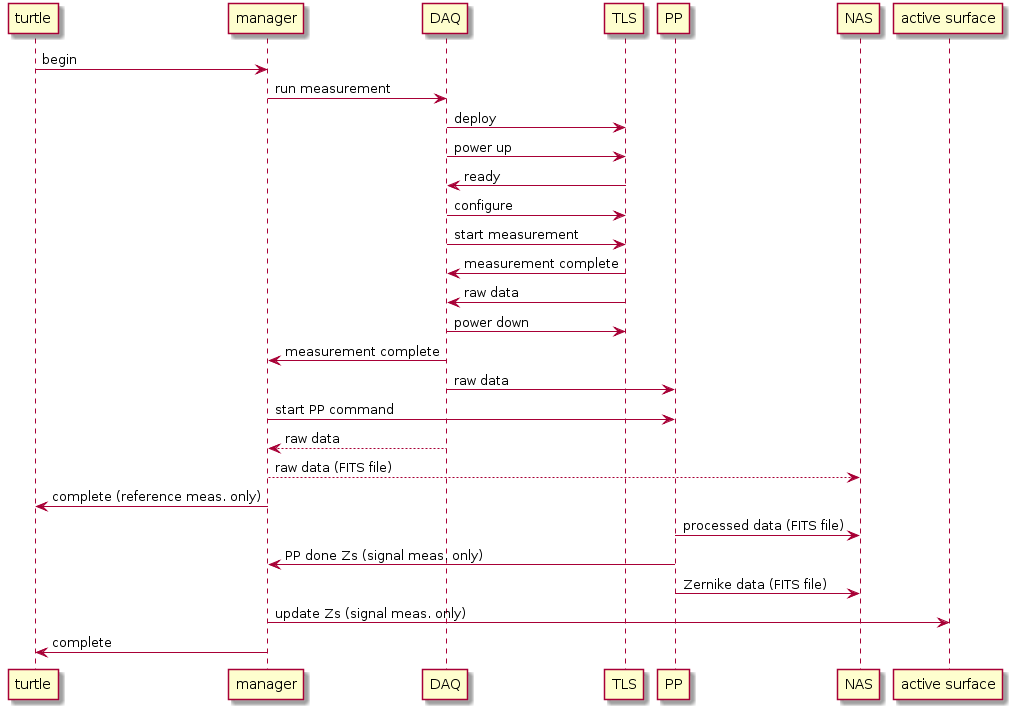

The diagram above was rendered by PlantUML. Its source (embedded in the PNG):
@startuml
turtle -> manager: begin
manager -> DAQ: run measurement
DAQ -> TLS: deploy
DAQ -> TLS: power up
TLS -> DAQ: ready
DAQ -> TLS: configure
DAQ -> TLS: start measurement
TLS -> DAQ: measurement complete
TLS -> DAQ : raw data
DAQ -> TLS : power down
DAQ -> manager : measurement complete

DAQ -> PP: raw data
manager -> PP: start PP command
DAQ ---> manager: raw data

manager ---> NAS : raw data (FITS file)

manager -> turtle: complete (reference meas. only)
PP -> NAS : processed data (FITS file)
PP -> manager: PP done Zs (signal meas. only)
PP -> NAS : Zernike data (FITS file)
manager -> "active surface": update Zs (signal meas. only)
manager -> turtle: complete
@enduml